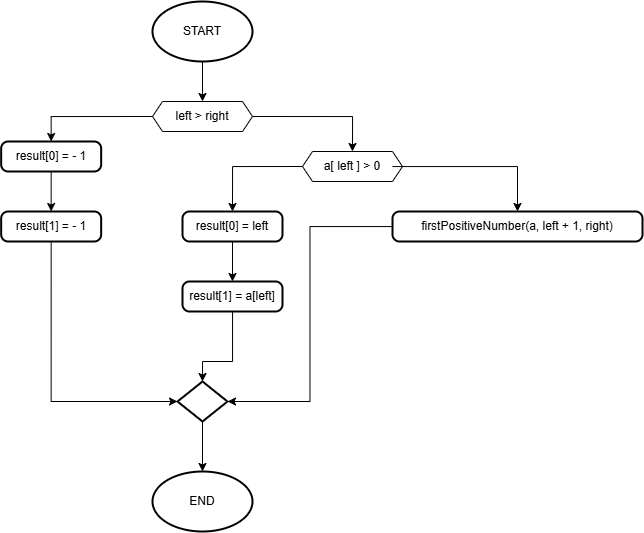

The diagram above was exported from draw.io. Its source (the exported page's mxGraphModel, read from the mxfile embedded in the PNG):
<mxGraphModel dx="1415" dy="716" grid="1" gridSize="10" guides="1" tooltips="1" connect="1" arrows="1" fold="1" page="1" pageScale="1" pageWidth="4681" pageHeight="3300" math="0" shadow="0">
  <root>
    <mxCell id="0" />
    <mxCell id="1" parent="0" />
    <mxCell id="nBGCZriFiR7SfvU7bkbU-32" style="edgeStyle=orthogonalEdgeStyle;rounded=0;orthogonalLoop=1;jettySize=auto;html=1;exitX=0.5;exitY=1;exitDx=0;exitDy=0;exitPerimeter=0;entryX=0.5;entryY=0;entryDx=0;entryDy=0;" edge="1" parent="1" source="nBGCZriFiR7SfvU7bkbU-3" target="nBGCZriFiR7SfvU7bkbU-5">
      <mxGeometry relative="1" as="geometry" />
    </mxCell>
    <mxCell id="nBGCZriFiR7SfvU7bkbU-3" value="START" style="strokeWidth=2;html=1;shape=mxgraph.flowchart.start_1;whiteSpace=wrap;" vertex="1" parent="1">
      <mxGeometry x="510" y="60" width="100" height="60" as="geometry" />
    </mxCell>
    <mxCell id="nBGCZriFiR7SfvU7bkbU-6" value="" style="group" vertex="1" connectable="0" parent="1">
      <mxGeometry x="510" y="160" width="100" height="30" as="geometry" />
    </mxCell>
    <mxCell id="nBGCZriFiR7SfvU7bkbU-4" value="" style="verticalLabelPosition=bottom;verticalAlign=top;html=1;shape=hexagon;perimeter=hexagonPerimeter2;arcSize=6;size=0.1;" vertex="1" parent="nBGCZriFiR7SfvU7bkbU-6">
      <mxGeometry width="100" height="30" as="geometry" />
    </mxCell>
    <mxCell id="nBGCZriFiR7SfvU7bkbU-5" value="left &amp;gt; right" style="text;html=1;align=center;verticalAlign=middle;whiteSpace=wrap;rounded=0;" vertex="1" parent="nBGCZriFiR7SfvU7bkbU-6">
      <mxGeometry x="10" width="80" height="30" as="geometry" />
    </mxCell>
    <mxCell id="nBGCZriFiR7SfvU7bkbU-7" value="" style="group" vertex="1" connectable="0" parent="1">
      <mxGeometry x="660" y="210" width="100" height="30" as="geometry" />
    </mxCell>
    <mxCell id="nBGCZriFiR7SfvU7bkbU-8" value="" style="verticalLabelPosition=bottom;verticalAlign=top;html=1;shape=hexagon;perimeter=hexagonPerimeter2;arcSize=6;size=0.1;" vertex="1" parent="nBGCZriFiR7SfvU7bkbU-7">
      <mxGeometry width="100" height="30" as="geometry" />
    </mxCell>
    <mxCell id="nBGCZriFiR7SfvU7bkbU-9" value="a[ left ] &amp;gt; 0" style="text;html=1;align=center;verticalAlign=middle;whiteSpace=wrap;rounded=0;" vertex="1" parent="nBGCZriFiR7SfvU7bkbU-7">
      <mxGeometry x="10" width="80" height="30" as="geometry" />
    </mxCell>
    <mxCell id="nBGCZriFiR7SfvU7bkbU-10" style="edgeStyle=orthogonalEdgeStyle;rounded=0;orthogonalLoop=1;jettySize=auto;html=1;exitX=1;exitY=0.5;exitDx=0;exitDy=0;entryX=0.5;entryY=0;entryDx=0;entryDy=0;" edge="1" parent="1" source="nBGCZriFiR7SfvU7bkbU-4" target="nBGCZriFiR7SfvU7bkbU-9">
      <mxGeometry relative="1" as="geometry" />
    </mxCell>
    <mxCell id="nBGCZriFiR7SfvU7bkbU-16" style="edgeStyle=orthogonalEdgeStyle;rounded=0;orthogonalLoop=1;jettySize=auto;html=1;exitX=0.5;exitY=1;exitDx=0;exitDy=0;entryX=0.5;entryY=0;entryDx=0;entryDy=0;" edge="1" parent="1" source="nBGCZriFiR7SfvU7bkbU-11" target="nBGCZriFiR7SfvU7bkbU-15">
      <mxGeometry relative="1" as="geometry" />
    </mxCell>
    <mxCell id="nBGCZriFiR7SfvU7bkbU-11" value="result[0] = - 1" style="rounded=1;whiteSpace=wrap;html=1;absoluteArcSize=1;arcSize=14;strokeWidth=2;" vertex="1" parent="1">
      <mxGeometry x="358.65999999999997" y="200" width="100" height="30" as="geometry" />
    </mxCell>
    <mxCell id="nBGCZriFiR7SfvU7bkbU-12" style="edgeStyle=orthogonalEdgeStyle;rounded=0;orthogonalLoop=1;jettySize=auto;html=1;exitX=0;exitY=0.5;exitDx=0;exitDy=0;entryX=0.5;entryY=0;entryDx=0;entryDy=0;" edge="1" parent="1" source="nBGCZriFiR7SfvU7bkbU-4" target="nBGCZriFiR7SfvU7bkbU-11">
      <mxGeometry relative="1" as="geometry" />
    </mxCell>
    <mxCell id="nBGCZriFiR7SfvU7bkbU-15" value="result[1] = - 1" style="rounded=1;whiteSpace=wrap;html=1;absoluteArcSize=1;arcSize=14;strokeWidth=2;" vertex="1" parent="1">
      <mxGeometry x="358.65999999999997" y="270" width="100" height="30" as="geometry" />
    </mxCell>
    <mxCell id="nBGCZriFiR7SfvU7bkbU-25" style="edgeStyle=orthogonalEdgeStyle;rounded=0;orthogonalLoop=1;jettySize=auto;html=1;exitX=0.5;exitY=1;exitDx=0;exitDy=0;entryX=0.5;entryY=0;entryDx=0;entryDy=0;" edge="1" parent="1" source="nBGCZriFiR7SfvU7bkbU-19" target="nBGCZriFiR7SfvU7bkbU-20">
      <mxGeometry relative="1" as="geometry" />
    </mxCell>
    <mxCell id="nBGCZriFiR7SfvU7bkbU-19" value="result[0] = left" style="rounded=1;whiteSpace=wrap;html=1;absoluteArcSize=1;arcSize=14;strokeWidth=2;" vertex="1" parent="1">
      <mxGeometry x="540" y="270" width="100" height="30" as="geometry" />
    </mxCell>
    <mxCell id="nBGCZriFiR7SfvU7bkbU-20" value="result[1] = a[left]" style="rounded=1;whiteSpace=wrap;html=1;absoluteArcSize=1;arcSize=14;strokeWidth=2;" vertex="1" parent="1">
      <mxGeometry x="540" y="340" width="100" height="30" as="geometry" />
    </mxCell>
    <mxCell id="nBGCZriFiR7SfvU7bkbU-21" value="firstPositiveNumber(a, left + 1, right)" style="rounded=1;whiteSpace=wrap;html=1;absoluteArcSize=1;arcSize=14;strokeWidth=2;" vertex="1" parent="1">
      <mxGeometry x="750" y="270" width="250" height="30" as="geometry" />
    </mxCell>
    <mxCell id="nBGCZriFiR7SfvU7bkbU-23" style="edgeStyle=orthogonalEdgeStyle;rounded=0;orthogonalLoop=1;jettySize=auto;html=1;" edge="1" parent="1" source="nBGCZriFiR7SfvU7bkbU-9" target="nBGCZriFiR7SfvU7bkbU-21">
      <mxGeometry relative="1" as="geometry">
        <Array as="points">
          <mxPoint x="875" y="225" />
        </Array>
      </mxGeometry>
    </mxCell>
    <mxCell id="nBGCZriFiR7SfvU7bkbU-24" style="edgeStyle=orthogonalEdgeStyle;rounded=0;orthogonalLoop=1;jettySize=auto;html=1;exitX=0;exitY=0.5;exitDx=0;exitDy=0;entryX=0.5;entryY=0;entryDx=0;entryDy=0;" edge="1" parent="1" source="nBGCZriFiR7SfvU7bkbU-8" target="nBGCZriFiR7SfvU7bkbU-19">
      <mxGeometry relative="1" as="geometry" />
    </mxCell>
    <mxCell id="nBGCZriFiR7SfvU7bkbU-26" value="" style="strokeWidth=2;html=1;shape=mxgraph.flowchart.decision;whiteSpace=wrap;" vertex="1" parent="1">
      <mxGeometry x="535" y="440" width="50" height="40" as="geometry" />
    </mxCell>
    <mxCell id="nBGCZriFiR7SfvU7bkbU-27" style="edgeStyle=orthogonalEdgeStyle;rounded=0;orthogonalLoop=1;jettySize=auto;html=1;entryX=0.5;entryY=0;entryDx=0;entryDy=0;entryPerimeter=0;" edge="1" parent="1" source="nBGCZriFiR7SfvU7bkbU-20" target="nBGCZriFiR7SfvU7bkbU-26">
      <mxGeometry relative="1" as="geometry">
        <Array as="points">
          <mxPoint x="590" y="420" />
          <mxPoint x="560" y="420" />
        </Array>
      </mxGeometry>
    </mxCell>
    <mxCell id="nBGCZriFiR7SfvU7bkbU-28" style="edgeStyle=orthogonalEdgeStyle;rounded=0;orthogonalLoop=1;jettySize=auto;html=1;exitX=0.5;exitY=1;exitDx=0;exitDy=0;entryX=0;entryY=0.5;entryDx=0;entryDy=0;entryPerimeter=0;" edge="1" parent="1" source="nBGCZriFiR7SfvU7bkbU-15" target="nBGCZriFiR7SfvU7bkbU-26">
      <mxGeometry relative="1" as="geometry" />
    </mxCell>
    <mxCell id="nBGCZriFiR7SfvU7bkbU-29" style="edgeStyle=orthogonalEdgeStyle;rounded=0;orthogonalLoop=1;jettySize=auto;html=1;entryX=1;entryY=0.5;entryDx=0;entryDy=0;entryPerimeter=0;" edge="1" parent="1" source="nBGCZriFiR7SfvU7bkbU-21" target="nBGCZriFiR7SfvU7bkbU-26">
      <mxGeometry relative="1" as="geometry" />
    </mxCell>
    <mxCell id="nBGCZriFiR7SfvU7bkbU-30" value="END" style="strokeWidth=2;html=1;shape=mxgraph.flowchart.start_1;whiteSpace=wrap;" vertex="1" parent="1">
      <mxGeometry x="510" y="530" width="100" height="60" as="geometry" />
    </mxCell>
    <mxCell id="nBGCZriFiR7SfvU7bkbU-31" style="edgeStyle=orthogonalEdgeStyle;rounded=0;orthogonalLoop=1;jettySize=auto;html=1;exitX=0.5;exitY=1;exitDx=0;exitDy=0;exitPerimeter=0;entryX=0.5;entryY=0;entryDx=0;entryDy=0;entryPerimeter=0;" edge="1" parent="1" source="nBGCZriFiR7SfvU7bkbU-26" target="nBGCZriFiR7SfvU7bkbU-30">
      <mxGeometry relative="1" as="geometry" />
    </mxCell>
  </root>
</mxGraphModel>